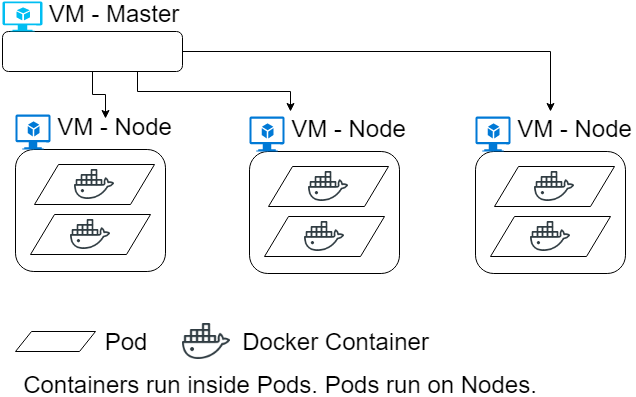

The diagram above was exported from draw.io. Its source (the exported page's mxGraphModel, read from the mxfile embedded in the PNG):
<mxGraphModel dx="1426" dy="696" grid="1" gridSize="10" guides="1" tooltips="1" connect="1" arrows="1" fold="1" page="1" pageScale="1" pageWidth="850" pageHeight="1100" background="#ffffff" math="0" shadow="0">
  <root>
    <mxCell id="0" />
    <mxCell id="1" parent="0" />
    <mxCell id="52" value="" style="group" vertex="1" connectable="0" parent="1">
      <mxGeometry x="95" y="173" width="160" height="157" as="geometry" />
    </mxCell>
    <mxCell id="28" value="" style="group" vertex="1" connectable="0" parent="52">
      <mxGeometry width="160" height="157" as="geometry" />
    </mxCell>
    <mxCell id="4" value="" style="rounded=1;whiteSpace=wrap;html=1;" vertex="1" parent="28">
      <mxGeometry y="35" width="150" height="122" as="geometry" />
    </mxCell>
    <mxCell id="3" value="" style="shadow=0;dashed=0;html=1;strokeColor=none;fillColor=#0079D6;labelPosition=center;verticalLabelPosition=bottom;verticalAlign=top;shape=mxgraph.azure.virtual_machine_feature;" vertex="1" parent="28">
      <mxGeometry width="35" height="35" as="geometry" />
    </mxCell>
    <mxCell id="8" value="" style="group" vertex="1" connectable="0" parent="28">
      <mxGeometry x="15" y="100" width="120" height="40" as="geometry" />
    </mxCell>
    <mxCell id="6" value="" style="shape=parallelogram;whiteSpace=wrap;html=1;" vertex="1" parent="8">
      <mxGeometry width="120" height="40" as="geometry" />
    </mxCell>
    <mxCell id="2" value="" style="shape=image;html=1;verticalAlign=top;verticalLabelPosition=bottom;labelBackgroundColor=#ffffff;imageAspect=0;aspect=fixed;image=https://cdn0.iconfinder.com/data/icons/social-media-2104/24/social_media_social_media_logo_docker-128.png" vertex="1" parent="8">
      <mxGeometry x="40" width="40" height="40" as="geometry" />
    </mxCell>
    <mxCell id="9" value="" style="group" vertex="1" connectable="0" parent="28">
      <mxGeometry x="19" y="50" width="120" height="40" as="geometry" />
    </mxCell>
    <mxCell id="10" value="" style="shape=parallelogram;whiteSpace=wrap;html=1;" vertex="1" parent="9">
      <mxGeometry width="120" height="40" as="geometry" />
    </mxCell>
    <mxCell id="11" value="" style="shape=image;html=1;verticalAlign=top;verticalLabelPosition=bottom;labelBackgroundColor=#ffffff;imageAspect=0;aspect=fixed;image=https://cdn0.iconfinder.com/data/icons/social-media-2104/24/social_media_social_media_logo_docker-128.png" vertex="1" parent="9">
      <mxGeometry x="40" width="40" height="40" as="geometry" />
    </mxCell>
    <mxCell id="47" value="&lt;font style=&quot;font-size: 24px&quot;&gt;VM - Node&lt;/font&gt;" style="text;html=1;strokeColor=none;fillColor=none;align=center;verticalAlign=middle;whiteSpace=wrap;" vertex="1" parent="28">
      <mxGeometry x="39" y="2" width="121" height="20" as="geometry" />
    </mxCell>
    <mxCell id="59" value="" style="group" vertex="1" connectable="0" parent="1">
      <mxGeometry x="82" y="60" width="186" height="70" as="geometry" />
    </mxCell>
    <mxCell id="54" value="" style="rounded=1;whiteSpace=wrap;html=1;" vertex="1" parent="59">
      <mxGeometry y="30" width="180" height="40" as="geometry" />
    </mxCell>
    <mxCell id="55" value="" style="verticalLabelPosition=bottom;html=1;verticalAlign=top;strokeColor=none;fillColor=#00BEF2;shape=mxgraph.azure.virtual_machine_feature;" vertex="1" parent="59">
      <mxGeometry width="40" height="30" as="geometry" />
    </mxCell>
    <mxCell id="58" value="&lt;font style=&quot;font-size: 24px&quot;&gt;VM - Master&lt;/font&gt;" style="text;html=1;strokeColor=none;fillColor=none;align=center;verticalAlign=middle;whiteSpace=wrap;" vertex="1" parent="59">
      <mxGeometry x="36" y="2" width="150" height="20" as="geometry" />
    </mxCell>
    <mxCell id="71" value="" style="group" vertex="1" connectable="0" parent="1">
      <mxGeometry x="329" y="175" width="160" height="157" as="geometry" />
    </mxCell>
    <mxCell id="72" value="" style="group" vertex="1" connectable="0" parent="71">
      <mxGeometry width="160" height="157" as="geometry" />
    </mxCell>
    <mxCell id="73" value="" style="rounded=1;whiteSpace=wrap;html=1;" vertex="1" parent="72">
      <mxGeometry y="35" width="150" height="122" as="geometry" />
    </mxCell>
    <mxCell id="74" value="" style="shadow=0;dashed=0;html=1;strokeColor=none;fillColor=#0079D6;labelPosition=center;verticalLabelPosition=bottom;verticalAlign=top;shape=mxgraph.azure.virtual_machine_feature;" vertex="1" parent="72">
      <mxGeometry width="35" height="35" as="geometry" />
    </mxCell>
    <mxCell id="75" value="" style="group" vertex="1" connectable="0" parent="72">
      <mxGeometry x="15" y="100" width="120" height="40" as="geometry" />
    </mxCell>
    <mxCell id="76" value="" style="shape=parallelogram;whiteSpace=wrap;html=1;" vertex="1" parent="75">
      <mxGeometry width="120" height="40" as="geometry" />
    </mxCell>
    <mxCell id="77" value="" style="shape=image;html=1;verticalAlign=top;verticalLabelPosition=bottom;labelBackgroundColor=#ffffff;imageAspect=0;aspect=fixed;image=https://cdn0.iconfinder.com/data/icons/social-media-2104/24/social_media_social_media_logo_docker-128.png" vertex="1" parent="75">
      <mxGeometry x="40" width="40" height="40" as="geometry" />
    </mxCell>
    <mxCell id="78" value="" style="group" vertex="1" connectable="0" parent="72">
      <mxGeometry x="19" y="50" width="120" height="40" as="geometry" />
    </mxCell>
    <mxCell id="79" value="" style="shape=parallelogram;whiteSpace=wrap;html=1;" vertex="1" parent="78">
      <mxGeometry width="120" height="40" as="geometry" />
    </mxCell>
    <mxCell id="80" value="" style="shape=image;html=1;verticalAlign=top;verticalLabelPosition=bottom;labelBackgroundColor=#ffffff;imageAspect=0;aspect=fixed;image=https://cdn0.iconfinder.com/data/icons/social-media-2104/24/social_media_social_media_logo_docker-128.png" vertex="1" parent="78">
      <mxGeometry x="40" width="40" height="40" as="geometry" />
    </mxCell>
    <mxCell id="81" value="&lt;font style=&quot;font-size: 24px&quot;&gt;VM - Node&lt;/font&gt;" style="text;html=1;strokeColor=none;fillColor=none;align=center;verticalAlign=middle;whiteSpace=wrap;" vertex="1" parent="72">
      <mxGeometry x="39" y="2" width="121" height="20" as="geometry" />
    </mxCell>
    <mxCell id="82" value="" style="group" vertex="1" connectable="0" parent="1">
      <mxGeometry x="555" y="175" width="160" height="157" as="geometry" />
    </mxCell>
    <mxCell id="60" value="" style="group" vertex="1" connectable="0" parent="82">
      <mxGeometry width="160" height="157" as="geometry" />
    </mxCell>
    <mxCell id="61" value="" style="group" vertex="1" connectable="0" parent="60">
      <mxGeometry width="160" height="157" as="geometry" />
    </mxCell>
    <mxCell id="62" value="" style="rounded=1;whiteSpace=wrap;html=1;" vertex="1" parent="61">
      <mxGeometry y="35" width="150" height="122" as="geometry" />
    </mxCell>
    <mxCell id="63" value="" style="shadow=0;dashed=0;html=1;strokeColor=none;fillColor=#0079D6;labelPosition=center;verticalLabelPosition=bottom;verticalAlign=top;shape=mxgraph.azure.virtual_machine_feature;" vertex="1" parent="61">
      <mxGeometry width="35" height="35" as="geometry" />
    </mxCell>
    <mxCell id="64" value="" style="group" vertex="1" connectable="0" parent="61">
      <mxGeometry x="15" y="100" width="120" height="40" as="geometry" />
    </mxCell>
    <mxCell id="65" value="" style="shape=parallelogram;whiteSpace=wrap;html=1;" vertex="1" parent="64">
      <mxGeometry width="120" height="40" as="geometry" />
    </mxCell>
    <mxCell id="66" value="" style="shape=image;html=1;verticalAlign=top;verticalLabelPosition=bottom;labelBackgroundColor=#ffffff;imageAspect=0;aspect=fixed;image=https://cdn0.iconfinder.com/data/icons/social-media-2104/24/social_media_social_media_logo_docker-128.png" vertex="1" parent="64">
      <mxGeometry x="40" width="40" height="40" as="geometry" />
    </mxCell>
    <mxCell id="67" value="" style="group" vertex="1" connectable="0" parent="61">
      <mxGeometry x="19" y="50" width="120" height="40" as="geometry" />
    </mxCell>
    <mxCell id="68" value="" style="shape=parallelogram;whiteSpace=wrap;html=1;" vertex="1" parent="67">
      <mxGeometry width="120" height="40" as="geometry" />
    </mxCell>
    <mxCell id="69" value="" style="shape=image;html=1;verticalAlign=top;verticalLabelPosition=bottom;labelBackgroundColor=#ffffff;imageAspect=0;aspect=fixed;image=https://cdn0.iconfinder.com/data/icons/social-media-2104/24/social_media_social_media_logo_docker-128.png" vertex="1" parent="67">
      <mxGeometry x="40" width="40" height="40" as="geometry" />
    </mxCell>
    <mxCell id="70" value="&lt;font style=&quot;font-size: 24px&quot;&gt;VM - Node&lt;/font&gt;" style="text;html=1;strokeColor=none;fillColor=none;align=center;verticalAlign=middle;whiteSpace=wrap;" vertex="1" parent="61">
      <mxGeometry x="39" y="2" width="121" height="20" as="geometry" />
    </mxCell>
    <mxCell id="83" style="edgeStyle=orthogonalEdgeStyle;rounded=0;html=1;exitX=0.5;exitY=1;entryX=0.421;entryY=0.1;entryPerimeter=0;jettySize=auto;orthogonalLoop=1;" edge="1" parent="1" source="54" target="47">
      <mxGeometry relative="1" as="geometry" />
    </mxCell>
    <mxCell id="84" style="edgeStyle=orthogonalEdgeStyle;rounded=0;html=1;exitX=0.75;exitY=1;jettySize=auto;orthogonalLoop=1;" edge="1" parent="1" source="54">
      <mxGeometry relative="1" as="geometry">
        <mxPoint x="370" y="170" as="targetPoint" />
      </mxGeometry>
    </mxCell>
    <mxCell id="85" style="edgeStyle=orthogonalEdgeStyle;rounded=0;html=1;exitX=1;exitY=0.5;jettySize=auto;orthogonalLoop=1;" edge="1" parent="1" source="54">
      <mxGeometry relative="1" as="geometry">
        <mxPoint x="630" y="170" as="targetPoint" />
      </mxGeometry>
    </mxCell>
    <mxCell id="86" value="" style="group" vertex="1" connectable="0" parent="1">
      <mxGeometry x="95" y="390" width="130" height="20" as="geometry" />
    </mxCell>
    <mxCell id="53" value="" style="group" vertex="1" connectable="0" parent="86">
      <mxGeometry width="130" height="20" as="geometry" />
    </mxCell>
    <mxCell id="48" value="" style="shape=parallelogram;whiteSpace=wrap;html=1;" vertex="1" parent="53">
      <mxGeometry width="80" height="20" as="geometry" />
    </mxCell>
    <mxCell id="49" value="&lt;font style=&quot;font-size: 24px&quot;&gt;Pod&lt;/font&gt;" style="text;html=1;strokeColor=none;fillColor=none;align=center;verticalAlign=middle;whiteSpace=wrap;" vertex="1" parent="53">
      <mxGeometry x="90" width="40" height="20" as="geometry" />
    </mxCell>
    <mxCell id="87" value="" style="shape=image;html=1;verticalAlign=top;verticalLabelPosition=bottom;labelBackgroundColor=#ffffff;imageAspect=0;aspect=fixed;image=https://cdn0.iconfinder.com/data/icons/social-media-2104/24/social_media_social_media_logo_docker-128.png" vertex="1" parent="1">
      <mxGeometry x="262" y="376" width="48" height="48" as="geometry" />
    </mxCell>
    <mxCell id="88" value="&lt;font style=&quot;font-size: 24px&quot;&gt;Docker Container&lt;/font&gt;" style="text;html=1;strokeColor=none;fillColor=none;align=center;verticalAlign=middle;whiteSpace=wrap;" vertex="1" parent="1">
      <mxGeometry x="313" y="390" width="205" height="20" as="geometry" />
    </mxCell>
    <mxCell id="90" value="&lt;font style=&quot;font-size: 24px&quot;&gt;Containers run inside Pods. Pods run on Nodes.&lt;/font&gt;" style="text;html=1;strokeColor=none;fillColor=none;align=center;verticalAlign=middle;whiteSpace=wrap;" vertex="1" parent="1">
      <mxGeometry x="80" y="433" width="560" height="20" as="geometry" />
    </mxCell>
  </root>
</mxGraphModel>